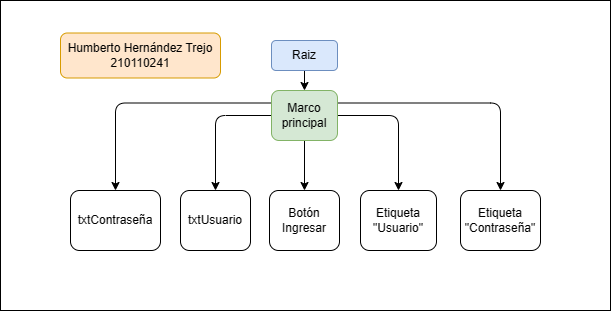

The diagram above was exported from draw.io. Its source (the exported page's mxGraphModel, read from the mxfile embedded in the PNG):
<mxGraphModel dx="1244" dy="573" grid="1" gridSize="10" guides="1" tooltips="1" connect="1" arrows="1" fold="1" page="1" pageScale="1" pageWidth="827" pageHeight="1169" math="0" shadow="0">
  <root>
    <mxCell id="0" />
    <mxCell id="1" parent="0" />
    <mxCell id="ebN7SnPzo4WbuUQpiv5Z-15" value="" style="verticalLabelPosition=bottom;verticalAlign=top;html=1;shape=mxgraph.basic.rect;fillColor2=none;strokeWidth=1;size=20;indent=5;" vertex="1" parent="1">
      <mxGeometry x="110" y="10" width="610" height="310" as="geometry" />
    </mxCell>
    <mxCell id="ebN7SnPzo4WbuUQpiv5Z-3" style="edgeStyle=orthogonalEdgeStyle;rounded=1;orthogonalLoop=1;jettySize=auto;html=1;exitX=0.5;exitY=1;exitDx=0;exitDy=0;entryX=0.5;entryY=0;entryDx=0;entryDy=0;" edge="1" parent="1" source="ebN7SnPzo4WbuUQpiv5Z-1" target="ebN7SnPzo4WbuUQpiv5Z-2">
      <mxGeometry relative="1" as="geometry" />
    </mxCell>
    <mxCell id="ebN7SnPzo4WbuUQpiv5Z-1" value="Raiz" style="rounded=1;whiteSpace=wrap;html=1;fillColor=#dae8fc;strokeColor=#6c8ebf;" vertex="1" parent="1">
      <mxGeometry x="381" y="50" width="66" height="30" as="geometry" />
    </mxCell>
    <mxCell id="ebN7SnPzo4WbuUQpiv5Z-6" style="edgeStyle=orthogonalEdgeStyle;rounded=1;orthogonalLoop=1;jettySize=auto;html=1;exitX=0.5;exitY=1;exitDx=0;exitDy=0;entryX=0.5;entryY=0;entryDx=0;entryDy=0;" edge="1" parent="1" source="ebN7SnPzo4WbuUQpiv5Z-2" target="ebN7SnPzo4WbuUQpiv5Z-9">
      <mxGeometry relative="1" as="geometry">
        <mxPoint x="414" y="170" as="targetPoint" />
      </mxGeometry>
    </mxCell>
    <mxCell id="ebN7SnPzo4WbuUQpiv5Z-10" style="edgeStyle=orthogonalEdgeStyle;rounded=1;orthogonalLoop=1;jettySize=auto;html=1;exitX=1;exitY=0.5;exitDx=0;exitDy=0;entryX=0.5;entryY=0;entryDx=0;entryDy=0;" edge="1" parent="1" source="ebN7SnPzo4WbuUQpiv5Z-2" target="ebN7SnPzo4WbuUQpiv5Z-4">
      <mxGeometry relative="1" as="geometry" />
    </mxCell>
    <mxCell id="ebN7SnPzo4WbuUQpiv5Z-11" style="edgeStyle=orthogonalEdgeStyle;rounded=1;orthogonalLoop=1;jettySize=auto;html=1;exitX=1;exitY=0.25;exitDx=0;exitDy=0;entryX=0.5;entryY=0;entryDx=0;entryDy=0;" edge="1" parent="1" source="ebN7SnPzo4WbuUQpiv5Z-2" target="ebN7SnPzo4WbuUQpiv5Z-5">
      <mxGeometry relative="1" as="geometry" />
    </mxCell>
    <mxCell id="ebN7SnPzo4WbuUQpiv5Z-12" style="edgeStyle=orthogonalEdgeStyle;rounded=1;orthogonalLoop=1;jettySize=auto;html=1;exitX=0;exitY=0.5;exitDx=0;exitDy=0;entryX=0.5;entryY=0;entryDx=0;entryDy=0;" edge="1" parent="1" source="ebN7SnPzo4WbuUQpiv5Z-2" target="ebN7SnPzo4WbuUQpiv5Z-7">
      <mxGeometry relative="1" as="geometry" />
    </mxCell>
    <mxCell id="ebN7SnPzo4WbuUQpiv5Z-13" style="edgeStyle=orthogonalEdgeStyle;rounded=1;orthogonalLoop=1;jettySize=auto;html=1;exitX=0;exitY=0.25;exitDx=0;exitDy=0;entryX=0.5;entryY=0;entryDx=0;entryDy=0;" edge="1" parent="1" source="ebN7SnPzo4WbuUQpiv5Z-2" target="ebN7SnPzo4WbuUQpiv5Z-8">
      <mxGeometry relative="1" as="geometry" />
    </mxCell>
    <mxCell id="ebN7SnPzo4WbuUQpiv5Z-2" value="Marco principal" style="rounded=1;whiteSpace=wrap;html=1;fillColor=#d5e8d4;strokeColor=#82b366;" vertex="1" parent="1">
      <mxGeometry x="381" y="100" width="66" height="50" as="geometry" />
    </mxCell>
    <mxCell id="ebN7SnPzo4WbuUQpiv5Z-4" value="Etiqueta &quot;Usuario&quot;" style="rounded=1;whiteSpace=wrap;html=1;" vertex="1" parent="1">
      <mxGeometry x="470" y="200" width="76" height="60" as="geometry" />
    </mxCell>
    <mxCell id="ebN7SnPzo4WbuUQpiv5Z-5" value="Etiqueta &quot;Contraseña&quot;" style="rounded=1;whiteSpace=wrap;html=1;" vertex="1" parent="1">
      <mxGeometry x="570" y="200" width="80" height="60" as="geometry" />
    </mxCell>
    <mxCell id="ebN7SnPzo4WbuUQpiv5Z-7" value="txtUsuario" style="rounded=1;whiteSpace=wrap;html=1;" vertex="1" parent="1">
      <mxGeometry x="290" y="200" width="70" height="60" as="geometry" />
    </mxCell>
    <mxCell id="ebN7SnPzo4WbuUQpiv5Z-8" value="txtContraseña" style="rounded=1;whiteSpace=wrap;html=1;" vertex="1" parent="1">
      <mxGeometry x="180" y="200" width="90" height="60" as="geometry" />
    </mxCell>
    <mxCell id="ebN7SnPzo4WbuUQpiv5Z-9" value="Botón Ingresar" style="rounded=1;whiteSpace=wrap;html=1;" vertex="1" parent="1">
      <mxGeometry x="379" y="200" width="70" height="60" as="geometry" />
    </mxCell>
    <mxCell id="ebN7SnPzo4WbuUQpiv5Z-14" value="Humberto Hernández Trejo&lt;br&gt;210110241" style="rounded=1;whiteSpace=wrap;html=1;fillColor=#ffe6cc;strokeColor=#d79b00;" vertex="1" parent="1">
      <mxGeometry x="170" y="42.5" width="160" height="45" as="geometry" />
    </mxCell>
  </root>
</mxGraphModel>